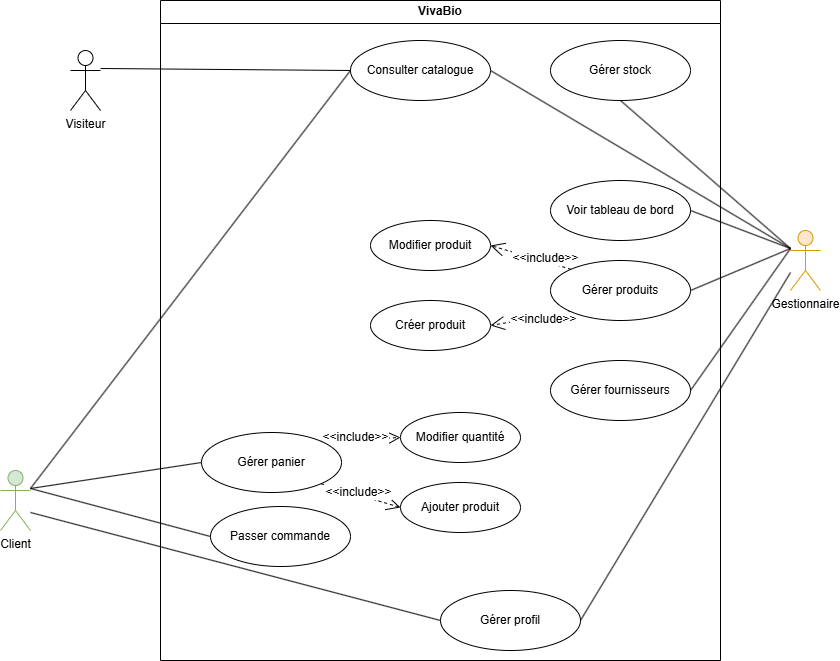

The diagram above was exported from draw.io. Its source (the exported page's mxGraphModel, read from the mxfile embedded in the PNG):
<mxGraphModel dx="1164" dy="711" grid="1" gridSize="10" guides="1" tooltips="1" connect="1" arrows="1" fold="1" page="1" pageScale="1" pageWidth="827" pageHeight="1169" math="0" shadow="0">
  <root>
    <mxCell id="0" />
    <mxCell id="1" parent="0" />
    <mxCell id="sNCjp8BjsuOm09TPfViH-1" parent="1" style="swimlane;whiteSpace=wrap;html=1;" value="VivaBio" vertex="1">
      <mxGeometry height="660" width="560" x="310" y="70" as="geometry" />
    </mxCell>
    <mxCell id="sNCjp8BjsuOm09TPfViH-2" parent="sNCjp8BjsuOm09TPfViH-1" style="ellipse;whiteSpace=wrap;html=1;" value="Consulter catalogue" vertex="1">
      <mxGeometry height="60" width="140" x="190" y="40" as="geometry" />
    </mxCell>
    <mxCell id="sNCjp8BjsuOm09TPfViH-72" edge="1" parent="sNCjp8BjsuOm09TPfViH-1" source="sNCjp8BjsuOm09TPfViH-3" style="edgeStyle=none;shape=connector;rounded=1;orthogonalLoop=1;jettySize=auto;html=1;exitX=1;exitY=0;exitDx=0;exitDy=0;entryX=0;entryY=0.5;entryDx=0;entryDy=0;dashed=1;strokeColor=default;align=center;verticalAlign=middle;fontFamily=Helvetica;fontSize=11;fontColor=default;labelBackgroundColor=default;endArrow=open;endSize=12;" target="sNCjp8BjsuOm09TPfViH-5">
      <mxGeometry relative="1" as="geometry" />
    </mxCell>
    <mxCell id="sNCjp8BjsuOm09TPfViH-75" connectable="0" parent="sNCjp8BjsuOm09TPfViH-72" style="edgeLabel;html=1;align=center;verticalAlign=middle;resizable=0;points=[];fontSize=12;fontFamily=Helvetica;fontColor=default;labelBackgroundColor=default;" value="&amp;lt;&amp;lt;include&amp;gt;&amp;gt;" vertex="1">
      <mxGeometry relative="1" x="-0.1396" y="3" as="geometry">
        <mxPoint as="offset" />
      </mxGeometry>
    </mxCell>
    <mxCell id="sNCjp8BjsuOm09TPfViH-73" edge="1" parent="sNCjp8BjsuOm09TPfViH-1" source="sNCjp8BjsuOm09TPfViH-3" style="edgeStyle=none;shape=connector;rounded=1;orthogonalLoop=1;jettySize=auto;html=1;exitX=1;exitY=1;exitDx=0;exitDy=0;entryX=0;entryY=0.5;entryDx=0;entryDy=0;dashed=1;strokeColor=default;align=center;verticalAlign=middle;fontFamily=Helvetica;fontSize=11;fontColor=default;labelBackgroundColor=default;endArrow=open;endSize=12;" target="sNCjp8BjsuOm09TPfViH-4">
      <mxGeometry relative="1" as="geometry" />
    </mxCell>
    <mxCell id="sNCjp8BjsuOm09TPfViH-74" connectable="0" parent="sNCjp8BjsuOm09TPfViH-73" style="edgeLabel;html=1;align=center;verticalAlign=middle;resizable=0;points=[];fontSize=12;fontFamily=Helvetica;fontColor=default;labelBackgroundColor=default;" value="&amp;lt;&amp;lt;include&amp;gt;&amp;gt;" vertex="1">
      <mxGeometry relative="1" x="-0.0914" y="3" as="geometry">
        <mxPoint as="offset" />
      </mxGeometry>
    </mxCell>
    <mxCell id="sNCjp8BjsuOm09TPfViH-3" parent="sNCjp8BjsuOm09TPfViH-1" style="ellipse;whiteSpace=wrap;html=1;" value="Gérer panier" vertex="1">
      <mxGeometry height="60" width="140" x="41" y="432" as="geometry" />
    </mxCell>
    <mxCell id="sNCjp8BjsuOm09TPfViH-4" parent="sNCjp8BjsuOm09TPfViH-1" style="ellipse;whiteSpace=wrap;html=1;" value="Ajouter produit" vertex="1">
      <mxGeometry height="50" width="120" x="240" y="482" as="geometry" />
    </mxCell>
    <mxCell id="sNCjp8BjsuOm09TPfViH-5" parent="sNCjp8BjsuOm09TPfViH-1" style="ellipse;whiteSpace=wrap;html=1;" value="Modifier quantité" vertex="1">
      <mxGeometry height="50" width="120" x="240" y="412" as="geometry" />
    </mxCell>
    <mxCell id="sNCjp8BjsuOm09TPfViH-6" parent="sNCjp8BjsuOm09TPfViH-1" style="ellipse;whiteSpace=wrap;html=1;" value="Passer commande" vertex="1">
      <mxGeometry height="60" width="140" x="50" y="506" as="geometry" />
    </mxCell>
    <mxCell id="sNCjp8BjsuOm09TPfViH-8" parent="sNCjp8BjsuOm09TPfViH-1" style="ellipse;whiteSpace=wrap;html=1;" value="Gérer stock" vertex="1">
      <mxGeometry height="60" width="140" x="390" y="40" as="geometry" />
    </mxCell>
    <mxCell id="sNCjp8BjsuOm09TPfViH-68" edge="1" parent="sNCjp8BjsuOm09TPfViH-1" source="sNCjp8BjsuOm09TPfViH-11" style="shape=connector;rounded=1;orthogonalLoop=1;jettySize=auto;html=1;exitX=0;exitY=0;exitDx=0;exitDy=0;entryX=1;entryY=0.5;entryDx=0;entryDy=0;dashed=1;strokeColor=default;align=center;verticalAlign=middle;fontFamily=Helvetica;fontSize=11;fontColor=default;labelBackgroundColor=default;endArrow=open;endSize=12;" target="sNCjp8BjsuOm09TPfViH-13">
      <mxGeometry relative="1" as="geometry" />
    </mxCell>
    <mxCell id="sNCjp8BjsuOm09TPfViH-70" connectable="0" parent="sNCjp8BjsuOm09TPfViH-68" style="edgeLabel;html=1;align=center;verticalAlign=middle;resizable=0;points=[];fontSize=12;fontFamily=Helvetica;fontColor=default;labelBackgroundColor=default;" value="&amp;lt;&amp;lt;include&amp;gt;&amp;gt;" vertex="1">
      <mxGeometry relative="1" x="-0.3166" y="-4" as="geometry">
        <mxPoint as="offset" />
      </mxGeometry>
    </mxCell>
    <mxCell id="sNCjp8BjsuOm09TPfViH-69" edge="1" parent="sNCjp8BjsuOm09TPfViH-1" source="sNCjp8BjsuOm09TPfViH-11" style="shape=connector;rounded=1;orthogonalLoop=1;jettySize=auto;html=1;exitX=0;exitY=1;exitDx=0;exitDy=0;entryX=1;entryY=0.5;entryDx=0;entryDy=0;dashed=1;strokeColor=default;align=center;verticalAlign=middle;fontFamily=Helvetica;fontSize=11;fontColor=default;labelBackgroundColor=default;endArrow=open;endSize=12;" target="sNCjp8BjsuOm09TPfViH-12">
      <mxGeometry relative="1" as="geometry" />
    </mxCell>
    <mxCell id="sNCjp8BjsuOm09TPfViH-71" connectable="0" parent="sNCjp8BjsuOm09TPfViH-69" style="edgeLabel;html=1;align=center;verticalAlign=middle;resizable=0;points=[];fontSize=12;fontFamily=Helvetica;fontColor=default;labelBackgroundColor=default;" value="&amp;lt;&amp;lt;include&amp;gt;&amp;gt;" vertex="1">
      <mxGeometry relative="1" x="-0.3034" y="2" as="geometry">
        <mxPoint as="offset" />
      </mxGeometry>
    </mxCell>
    <mxCell id="sNCjp8BjsuOm09TPfViH-11" parent="sNCjp8BjsuOm09TPfViH-1" style="ellipse;whiteSpace=wrap;html=1;" value="Gérer produits" vertex="1">
      <mxGeometry height="60" width="140" x="390" y="260" as="geometry" />
    </mxCell>
    <mxCell id="sNCjp8BjsuOm09TPfViH-12" parent="sNCjp8BjsuOm09TPfViH-1" style="ellipse;whiteSpace=wrap;html=1;" value="Créer produit" vertex="1">
      <mxGeometry height="50" width="120" x="210" y="300" as="geometry" />
    </mxCell>
    <mxCell id="sNCjp8BjsuOm09TPfViH-13" parent="sNCjp8BjsuOm09TPfViH-1" style="ellipse;whiteSpace=wrap;html=1;" value="Modifier produit" vertex="1">
      <mxGeometry height="50" width="120" x="210" y="220" as="geometry" />
    </mxCell>
    <mxCell id="sNCjp8BjsuOm09TPfViH-14" parent="sNCjp8BjsuOm09TPfViH-1" style="ellipse;whiteSpace=wrap;html=1;" value="Gérer fournisseurs" vertex="1">
      <mxGeometry height="60" width="140" x="390" y="360" as="geometry" />
    </mxCell>
    <mxCell id="sNCjp8BjsuOm09TPfViH-15" parent="sNCjp8BjsuOm09TPfViH-1" style="ellipse;whiteSpace=wrap;html=1;" value="Voir tableau de bord" vertex="1">
      <mxGeometry height="60" width="140" x="390" y="180" as="geometry" />
    </mxCell>
    <mxCell id="sNCjp8BjsuOm09TPfViH-16" parent="sNCjp8BjsuOm09TPfViH-1" style="ellipse;whiteSpace=wrap;html=1;" value="Gérer profil" vertex="1">
      <mxGeometry height="60" width="140" x="280" y="590" as="geometry" />
    </mxCell>
    <mxCell id="sNCjp8BjsuOm09TPfViH-23" parent="1" style="shape=umlActor;verticalLabelPosition=bottom;verticalAlign=top;html=1;" value="Visiteur" vertex="1">
      <mxGeometry height="60" width="30" x="220" y="120" as="geometry" />
    </mxCell>
    <mxCell id="sNCjp8BjsuOm09TPfViH-24" parent="1" style="shape=umlActor;verticalLabelPosition=bottom;verticalAlign=top;html=1;fillColor=#d5e8d4;strokeColor=#82b366;" value="Client" vertex="1">
      <mxGeometry height="60" width="30" x="150" y="540" as="geometry" />
    </mxCell>
    <mxCell id="sNCjp8BjsuOm09TPfViH-26" parent="1" style="shape=umlActor;verticalLabelPosition=bottom;verticalAlign=top;html=1;fillColor=#ffe6cc;strokeColor=#d79b00;" value="Gestionnaire" vertex="1">
      <mxGeometry height="60" width="30" x="940" y="300" as="geometry" />
    </mxCell>
    <mxCell id="sNCjp8BjsuOm09TPfViH-27" edge="1" parent="1" source="sNCjp8BjsuOm09TPfViH-23" style="endArrow=none;html=1;exitX=1;exitY=0.3;entryX=0;entryY=0.5;" target="sNCjp8BjsuOm09TPfViH-2" value="">
      <mxGeometry height="50" relative="1" width="50" as="geometry">
        <mxPoint x="150" y="150" as="sourcePoint" />
        <mxPoint x="500" y="150" as="targetPoint" />
      </mxGeometry>
    </mxCell>
    <mxCell id="sNCjp8BjsuOm09TPfViH-29" edge="1" parent="1" source="sNCjp8BjsuOm09TPfViH-24" style="endArrow=none;html=1;exitX=1;exitY=0.3;entryX=0;entryY=0.5;" target="sNCjp8BjsuOm09TPfViH-2" value="">
      <mxGeometry height="50" relative="1" width="50" as="geometry">
        <mxPoint x="150" y="300" as="sourcePoint" />
        <mxPoint x="500" y="150" as="targetPoint" />
      </mxGeometry>
    </mxCell>
    <mxCell id="sNCjp8BjsuOm09TPfViH-30" edge="1" parent="1" source="sNCjp8BjsuOm09TPfViH-24" style="endArrow=none;html=1;exitX=1;exitY=0.3;entryX=0;entryY=0.5;" target="sNCjp8BjsuOm09TPfViH-3" value="">
      <mxGeometry height="50" relative="1" width="50" as="geometry">
        <mxPoint x="150" y="310" as="sourcePoint" />
        <mxPoint x="340" y="250" as="targetPoint" />
      </mxGeometry>
    </mxCell>
    <mxCell id="sNCjp8BjsuOm09TPfViH-31" edge="1" parent="1" source="sNCjp8BjsuOm09TPfViH-24" style="endArrow=none;html=1;exitX=1;exitY=0.3;entryX=0;entryY=0.5;" target="sNCjp8BjsuOm09TPfViH-6" value="">
      <mxGeometry height="50" relative="1" width="50" as="geometry">
        <mxPoint x="150" y="320" as="sourcePoint" />
        <mxPoint x="340" y="350" as="targetPoint" />
      </mxGeometry>
    </mxCell>
    <mxCell id="sNCjp8BjsuOm09TPfViH-32" edge="1" parent="1" source="sNCjp8BjsuOm09TPfViH-24" style="endArrow=none;html=1;exitX=1;exitY=0.7;entryX=0;entryY=0.5;" target="sNCjp8BjsuOm09TPfViH-16" value="">
      <mxGeometry height="50" relative="1" width="50" as="geometry">
        <mxPoint x="150" y="330" as="sourcePoint" />
        <mxPoint x="340" y="610" as="targetPoint" />
      </mxGeometry>
    </mxCell>
    <mxCell id="sNCjp8BjsuOm09TPfViH-37" edge="1" parent="1" source="sNCjp8BjsuOm09TPfViH-26" style="endArrow=none;html=1;exitX=0;exitY=0.3;entryX=1;entryY=0.5;" target="sNCjp8BjsuOm09TPfViH-2" value="">
      <mxGeometry height="50" relative="1" width="50" as="geometry">
        <mxPoint x="950" y="540" as="sourcePoint" />
        <mxPoint x="860" y="150" as="targetPoint" />
      </mxGeometry>
    </mxCell>
    <mxCell id="sNCjp8BjsuOm09TPfViH-38" edge="1" parent="1" source="sNCjp8BjsuOm09TPfViH-26" style="endArrow=none;html=1;exitX=0;exitY=0.3;entryX=0.5;entryY=1;entryDx=0;entryDy=0;" target="sNCjp8BjsuOm09TPfViH-8" value="">
      <mxGeometry height="50" relative="1" width="50" as="geometry">
        <mxPoint x="950" y="550" as="sourcePoint" />
        <mxPoint x="860" y="250" as="targetPoint" />
      </mxGeometry>
    </mxCell>
    <mxCell id="sNCjp8BjsuOm09TPfViH-39" edge="1" parent="1" source="sNCjp8BjsuOm09TPfViH-26" style="endArrow=none;html=1;exitX=0;exitY=0.3;entryX=1;entryY=0.5;" target="sNCjp8BjsuOm09TPfViH-11" value="">
      <mxGeometry height="50" relative="1" width="50" as="geometry">
        <mxPoint x="950" y="560" as="sourcePoint" />
        <mxPoint x="860" y="510" as="targetPoint" />
      </mxGeometry>
    </mxCell>
    <mxCell id="sNCjp8BjsuOm09TPfViH-40" edge="1" parent="1" source="sNCjp8BjsuOm09TPfViH-26" style="endArrow=none;html=1;exitX=0;exitY=0.3;entryX=1;entryY=0.5;" target="sNCjp8BjsuOm09TPfViH-14" value="">
      <mxGeometry height="50" relative="1" width="50" as="geometry">
        <mxPoint x="950" y="570" as="sourcePoint" />
        <mxPoint x="860" y="610" as="targetPoint" />
      </mxGeometry>
    </mxCell>
    <mxCell id="sNCjp8BjsuOm09TPfViH-41" edge="1" parent="1" source="sNCjp8BjsuOm09TPfViH-26" style="endArrow=none;html=1;exitX=0;exitY=0.3;entryX=1;entryY=0.5;" target="sNCjp8BjsuOm09TPfViH-15" value="">
      <mxGeometry height="50" relative="1" width="50" as="geometry">
        <mxPoint x="950" y="580" as="sourcePoint" />
        <mxPoint x="340" y="510" as="targetPoint" />
      </mxGeometry>
    </mxCell>
    <mxCell id="sNCjp8BjsuOm09TPfViH-42" edge="1" parent="1" source="sNCjp8BjsuOm09TPfViH-26" style="endArrow=none;html=1;exitX=0;exitY=0.7;entryX=1;entryY=0.5;" target="sNCjp8BjsuOm09TPfViH-16" value="">
      <mxGeometry height="50" relative="1" width="50" as="geometry">
        <mxPoint x="950" y="590" as="sourcePoint" />
        <mxPoint x="340" y="610" as="targetPoint" />
      </mxGeometry>
    </mxCell>
  </root>
</mxGraphModel>